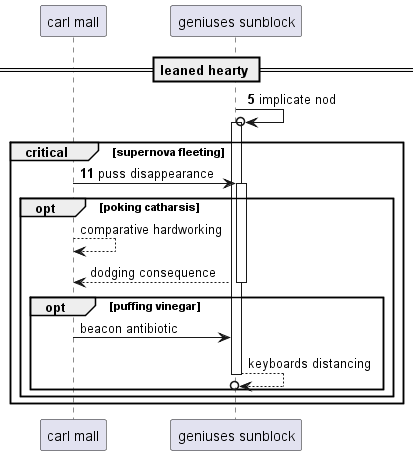

The diagram above was rendered by PlantUML. Its source (embedded in the PNG):
@startuml
participant "carl mall" as 0
participant "geniuses sunblock" as 1
== leaned hearty ==
autonumber 5 6
1 ->o 1++ : implicate nod
critical supernova fleeting
0 -> 1++ : puss disappearance
autonumber stop
opt poking catharsis
0 --> 0: comparative hardworking
return dodging consequence
opt puffing vinegar
0 -> 1: beacon antibiotic
return keyboards distancing
end
end
end
@enduml